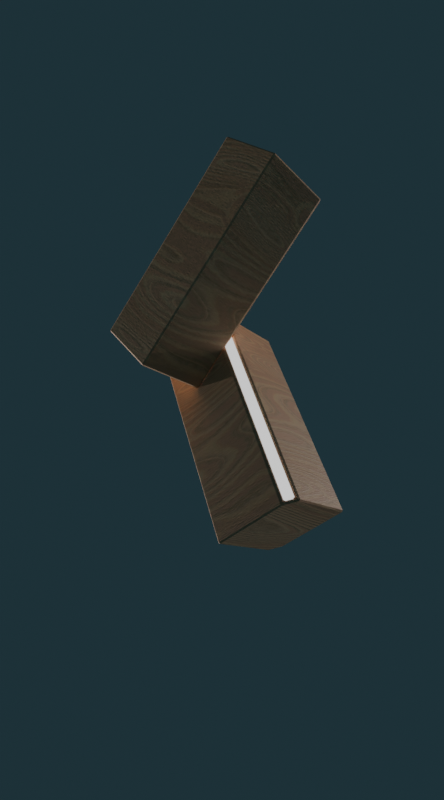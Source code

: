 # Source: keyAnimation.blend  (saved by Blender 4.5.91; exported with 4.5.12 LTS)
import bpy
from mathutils import Matrix  # noqa: F401  (used for matrix-valued properties, if any)

bpy.ops.wm.read_factory_settings(use_empty=True)
scene = bpy.context.scene
scene.name = 'Scene'

# ---- collections
col_collection = bpy.data.collections.new('Collection'); scene.collection.children.link(col_collection)

# ---- images (referenced by path relative to the original .blend; pixels are not part of the script)
import os
ASSET_DIR = os.environ.get("B2B_ASSET_DIR", "")  # directory of the original .blend (textures are referenced by path, not embedded)
HERE = os.path.dirname(os.path.abspath(__file__))  # packed textures are extracted next to this script under _unpacked/

def load_image(name, relpath, width, height, colorspace="sRGB"):
    """Load a texture the original file referenced (path relative to the .blend, or extracted next to this script)."""
    p = next((c for c in (os.path.join(HERE, relpath), os.path.join(ASSET_DIR, relpath)) if relpath and os.path.exists(c)), "")
    if p:
        img = bpy.data.images.load(p, check_existing=True)
        img.name = name
    else:  # same state as the original file: an image datablock whose file is absent (Cycles renders it pink)
        img = bpy.data.images.new(name, width, height)
        img.source = "FILE"
        img.filepath = "//" + (relpath or name)
    img.colorspace_settings.name = colorspace
    return img
img_pine_wood_height_jpg = load_image('pine_wood_Height.jpg', '_unpacked/pine_wood_Height.fe24474e.jpg', 2048, 2048, 'Non-Color')
img_pine_wood_base_color_jpg = load_image('pine_wood_Base_Color.jpg', '_unpacked/pine_wood_Base_Color.68d4e375.jpg', 2048, 2048, 'sRGB')
img_pine_wood_roughness_jpg = load_image('pine_wood_Roughness.jpg', '_unpacked/pine_wood_Roughness.72011262.jpg', 2048, 2048, 'Non-Color')
img_pine_wood_normal_jpg = load_image('pine_wood_Normal.jpg', '_unpacked/pine_wood_Normal.4c7bb094.jpg', 2048, 2048, 'Non-Color')

# ---- materials (node trees are filled in below, after node groups)
mat_pine_wood = bpy.data.materials.new('Pine Wood')
mat_pine_wood.displacement_method = 'BOTH'
mat_pine_wood.alpha_threshold = 0.0
mat_pine_wood.line_color = (0.0, 0.0, 0.0, 1.0)
mat_lightinobject = bpy.data.materials.new('lightInObject')

# ---- node groups
ng_nodegroup = bpy.data.node_groups.new('NodeGroup', 'ShaderNodeTree')
_s = ng_nodegroup.interface.new_socket(name='Image', in_out='OUTPUT', socket_type='NodeSocketColor')
_s.default_value = (0.0, 0.0, 0.0, 0.0)
_s = ng_nodegroup.interface.new_socket(name='Image', in_out='INPUT', socket_type='NodeSocketColor')
_s.default_value = (0.8, 0.8, 0.8, 1.0)
_N = ng_nodegroup.nodes; _L = ng_nodegroup.links
n0 = _N.new('ShaderNodeCombineColor'); n0.name = 'Combine RGB'; n0.location = (110, -30)
n1 = _N.new('ShaderNodeSeparateColor'); n1.name = 'Separate RGB'; n1.location = (-110, -45)
n2 = _N.new('NodeGroupInput'); n2.name = 'Group Input'; n2.location = (-310, 0)
n3 = _N.new('NodeGroupOutput'); n3.name = 'Group Output'; n3.location = (300, 0)
n4 = _N.new('ShaderNodeInvert'); n4.name = 'Invert'; n4.location = (-10, 45)
_L.new(n1.outputs[0], n0.inputs[0])
_L.new(n1.outputs[2], n0.inputs[2])
_L.new(n1.outputs[1], n4.inputs[1])
_L.new(n4.outputs[0], n0.inputs[1])
_L.new(n2.outputs[0], n1.inputs[0])
_L.new(n0.outputs[0], n3.inputs[0])
n3.is_active_output = True

# ---- material node trees
mat_pine_wood.use_nodes = True; mat_pine_wood.node_tree.nodes.clear()
_N = mat_pine_wood.node_tree.nodes; _L = mat_pine_wood.node_tree.links
n0 = _N.new('NodeFrame'); n0.name = 'Frame'; n0.location = (-1270, 336)
n0.label = 'Mapping'
n0.width = 400
n1 = _N.new('NodeFrame'); n1.name = 'Frame.001'; n1.location = (-625, 536)
n1.label = 'Textures'
n1.width = 355
n2 = _N.new('ShaderNodeOutputMaterial'); n2.name = 'Material Output'; n2.location = (630, 300)
n3 = _N.new('ShaderNodeHueSaturation'); n3.name = 'Hue Saturation Value'; n3.location = (482, 53753)
n3.hide = True
n4 = _N.new('ShaderNodeRGBCurve'); n4.name = 'RGB Curves'; n4.location = (418, 53558)
n4.hide = True
n4.mapping.update()
n5 = _N.new('ShaderNodeGroup'); n5.name = 'Group'; n5.location = (453, 53330)
n5.node_tree = None
n6 = _N.new('ShaderNodeBsdfPrincipled'); n6.name = 'Principled BSDF'; n6.location = (340, 300)
n6.distribution = 'GGX'
n6.subsurface_method = 'RANDOM_WALK_SKIN'
n6.inputs[3].default_value = 1.45
n6.inputs[27].default_value = (0.0, 0.0, 0.0, 1.0)
n6.inputs[28].default_value = 1.0
n7 = _N.new('ShaderNodeTexImage'); n7.name = 'Image Texture'; n7.location = (85, -876)
n7.label = 'Displacement'
n7.image = img_pine_wood_height_jpg
n8 = _N.new('ShaderNodeDisplacement'); n8.name = 'Displacement'; n8.location = (110, -400)
n8.inputs[2].default_value = 0.04
n9 = _N.new('ShaderNodeTexImage'); n9.name = 'Image Texture.001'; n9.location = (85, -36)
n9.label = 'Base Color'
n9.image = img_pine_wood_base_color_jpg
n10 = _N.new('ShaderNodeTexImage'); n10.name = 'Image Texture.002'; n10.location = (85, -316)
n10.label = 'Roughness'
n10.image = img_pine_wood_roughness_jpg
n11 = _N.new('ShaderNodeTexImage'); n11.name = 'Image Texture.003'; n11.location = (85, -596)
n11.label = 'Normal'
n11.image = img_pine_wood_normal_jpg
n12 = _N.new('ShaderNodeNormalMap'); n12.name = 'Normal Map'; n12.location = (0, -60)
n13 = _N.new('ShaderNodeMapping'); n13.name = 'Mapping'; n13.location = (230, -36)
n13.inputs[2].default_value = (1.073, 0.0, 0.0)
n14 = _N.new('NodeReroute'); n14.name = 'Reroute'; n14.location = (35, -592)
n14.width = 10
n14.socket_idname = 'NodeSocketVector'
n15 = _N.new('ShaderNodeTexCoord'); n15.name = 'Texture Coordinate'; n15.location = (30, -36)
n16 = _N.new('ShaderNodeHueSaturation'); n16.name = 'Hue Saturation Value.001'; n16.location = (-220, 271)
n16.hide = True
n17 = _N.new('ShaderNodeRGBCurve'); n17.name = 'RGB Curves.001'; n17.location = (-220, 50)
n17.hide = True
n17.mapping.update()
n18 = _N.new('ShaderNodeGroup'); n18.name = 'Group.001'; n18.location = (-220, -117)
n18.node_tree = ng_nodegroup
n7.parent = n1
n9.parent = n1
n10.parent = n1
n11.parent = n1
n13.parent = n0
n14.parent = n1
n15.parent = n0
_L.new(n6.outputs[0], n2.inputs[0])
_L.new(n7.outputs[0], n8.inputs[0])
_L.new(n8.outputs[0], n2.inputs[2])
_L.new(n16.outputs[0], n6.inputs[0])
_L.new(n17.outputs[0], n6.inputs[2])
_L.new(n18.outputs[0], n12.inputs[1])
_L.new(n12.outputs[0], n6.inputs[5])
_L.new(n14.outputs[0], n9.inputs[0])
_L.new(n14.outputs[0], n10.inputs[0])
_L.new(n14.outputs[0], n11.inputs[0])
_L.new(n14.outputs[0], n7.inputs[0])
_L.new(n13.outputs[0], n14.inputs[0])
_L.new(n9.outputs[0], n16.inputs[4])
_L.new(n10.outputs[0], n17.inputs[1])
_L.new(n11.outputs[0], n18.inputs[0])
_L.new(n15.outputs[2], n13.inputs[0])
n2.is_active_output = True
mat_lightinobject.use_nodes = True; mat_lightinobject.node_tree.nodes.clear()
_N = mat_lightinobject.node_tree.nodes; _L = mat_lightinobject.node_tree.links
n0 = _N.new('ShaderNodeOutputMaterial'); n0.name = 'Material Output'; n0.location = (200, 100)
n1 = _N.new('ShaderNodeEmission'); n1.name = 'Emission'; n1.location = (-200, 100)
_L.new(n1.outputs[0], n0.inputs[0])
n0.is_active_output = True

# ---- world
world_world = bpy.data.worlds.new('World'); scene.world = world_world
world_world.use_nodes = True; world_world.node_tree.nodes.clear()
_N = world_world.node_tree.nodes; _L = world_world.node_tree.links
n0 = _N.new('ShaderNodeOutputWorld'); n0.name = 'World Output'; n0.location = (200, 100)
n1 = _N.new('ShaderNodeBackground'); n1.name = 'Background'; n1.location = (-200, 100)
n1.inputs[0].default_value = (0.3409, 0.7562, 0.9552, 1.0)
n1.inputs[1].default_value = 0.05
_L.new(n1.outputs[0], n0.inputs[0])
n0.is_active_output = True
world_world.color = (0.05088, 0.05088, 0.05088)
world_world.sun_shadow_jitter_overblur = 0.0

# ---- cameras
cam_camera = bpy.data.cameras.new('Camera')
cam_camera.lens = 25.0

# ---- lights
light_sun_002 = bpy.data.lights.new('Sun.002', 'SUN')
light_sun_002.energy = 1.0
light_sun_003 = bpy.data.lights.new('Sun.003', 'SUN')
light_sun_003.energy = 1.0
light_sun_004 = bpy.data.lights.new('Sun.004', 'SUN')
light_sun_004.energy = 1.0

# ---- meshes
me_cube = bpy.data.meshes.new('Cube')
me_cube.from_pydata([(-4.0, -4.0, -10.08), (-4.0, -4.0, 10.08), (4.0, 4.0, -10.08), (4.0, 4.0, 10.08), (-3.812, 3.148, -9.784), (-3.148, 3.812, -9.784), (-3.148, 3.812, 9.784), (-3.812, 3.148, 9.784), (4.0, -2.96, -10.08), (3.148, -3.812, -9.784), (3.148, -3.812, 9.784), (4.0, -2.96, 10.08), (3.702, -3.259, 9.784), (3.702, -3.259, -9.784), (-4.0, 2.96, 10.08), (-2.96, 4.0, 10.08), (-2.96, 4.0, -10.08), (-4.0, 2.96, -10.08), (3.889, -3.071, 10.08), (2.96, -4.0, 10.08), (2.96, -4.0, -10.08), (3.889, -3.071, -10.08), (-3.637, 2.972, 9.784), (-2.972, 3.637, 9.784), (-2.972, 3.637, -9.784), (-3.637, 2.972, -9.784), (3.526, -3.083, 9.784), (2.972, -3.637, 9.784), (2.972, -3.637, -9.784), (3.526, -3.083, -9.784)], [], [(7, 6, 23, 22), (18, 21, 8, 11), (17, 16, 2, 8, 21, 20, 0), (0, 1, 14, 17), (16, 15, 3, 2), (3, 15, 14, 1, 19, 18, 11), (2, 3, 11, 8), (20, 19, 1, 0), (5, 4, 25, 24), (6, 7, 14, 15), (5, 6, 15, 16), (4, 5, 16, 17), (7, 4, 17, 14), (10, 12, 18, 19), (9, 10, 19, 20), (13, 9, 20, 21), (12, 13, 21, 18), (23, 24, 25, 22), (27, 28, 29, 26), (13, 12, 26, 29), (10, 9, 28, 27), (4, 7, 22, 25), (6, 5, 24, 23), (9, 13, 29, 28), (12, 10, 27, 26)])
me_cube.polygons.foreach_set('material_index', [0, 0, 0, 0, 0, 0, 0, 0, 0, 0, 0, 0, 0, 0, 0, 0, 0, 1, 1, 0, 0, 0, 0, 0, 0])
_uv = me_cube.uv_layers.new(name='UVMap')
_uv.uv.foreach_set('vector', [0.6213, 0.2292, 0.6213, 0.2708, 0.6213, 0.2708, 0.6213, 0.2292, 0.626, 0.7234, 0.374, 0.7234, 0.375, 0.7175, 0.625, 0.7175, 0.125, 0.5325, 0.1575, 0.5, 0.375, 0.5, 0.375, 0.7175, 0.374, 0.7234, 0.3655, 0.773, 0.125, 0.75, 0.375, 0.0, 0.625, 0.0, 0.625, 0.2175, 0.375, 0.2175, 0.375, 0.2825, 0.625, 0.2825, 0.625, 0.5, 0.375, 0.5, 0.625, 0.5, 0.8425, 0.5, 0.875, 0.5325, 0.875, 0.75, 0.6345, 0.773, 0.626, 0.7234, 0.625, 0.7175, 0.375, 0.5, 0.625, 0.5, 0.625, 0.7175, 0.375, 0.7175, 0.3655, 0.773, 0.6345, 0.773, 0.625, 1.0, 0.375, 1.0, 0.3787, 0.2708, 0.3787, 0.2292, 0.3787, 0.2292, 0.3787, 0.2708, 0.6213, 0.2708, 0.6213, 0.2292, 0.625, 0.2175, 0.625, 0.2825, 0.3787, 0.2708, 0.6213, 0.2708, 0.625, 0.2825, 0.375, 0.2825, 0.3787, 0.2292, 0.3787, 0.2708, 0.375, 0.2825, 0.375, 0.2175, 0.6213, 0.2292, 0.3787, 0.2292, 0.375, 0.2175, 0.625, 0.2175, 0.6289, 0.763, 0.6239, 0.7334, 0.626, 0.7234, 0.6345, 0.773, 0.3711, 0.763, 0.6289, 0.763, 0.6345, 0.773, 0.3655, 0.773, 0.3761, 0.7334, 0.3711, 0.763, 0.3655, 0.773, 0.374, 0.7234, 0.6239, 0.7334, 0.3761, 0.7334, 0.374, 0.7234, 0.626, 0.7234, 0.6213, 0.2708, 0.3787, 0.2708, 0.3787, 0.2292, 0.6213, 0.2292, 0.6289, 0.763, 0.3711, 0.763, 0.3761, 0.7334, 0.6239, 0.7334, 0.3761, 0.7334, 0.6239, 0.7334, 0.6239, 0.7334, 0.3761, 0.7334, 0.6289, 0.763, 0.3711, 0.763, 0.3711, 0.763, 0.6289, 0.763, 0.3787, 0.2292, 0.6213, 0.2292, 0.6213, 0.2292, 0.3787, 0.2292, 0.6213, 0.2708, 0.3787, 0.2708, 0.3787, 0.2708, 0.6213, 0.2708, 0.3711, 0.763, 0.3761, 0.7334, 0.3761, 0.7334, 0.3711, 0.763, 0.6239, 0.7334, 0.6289, 0.763, 0.6289, 0.763, 0.6239, 0.7334])
_uv = me_cube.uv_layers.new(name='automap')
_uv.uv.foreach_set('vector', [0.5225, 0.5538, 0.5225, 0.5812, 0.5153, 0.5812, 0.5153, 0.5538, 0.01309, 0.009864, 0.01309, 0.5341, 0.009864, 0.5341, 0.009864, 0.009864, 0.2126, 0.5538, 0.2428, 0.5841, 0.2428, 0.7868, 0.04015, 0.7868, 0.03692, 0.7836, 0.009864, 0.7565, 0.009864, 0.5538, 0.5153, 0.5341, 0.5153, 0.009864, 0.718, 0.009864, 0.718, 0.5341, 0.2929, 0.5341, 0.2929, 0.009864, 0.4956, 0.009864, 0.4956, 0.5341, 0.4956, 0.5538, 0.4956, 0.7565, 0.4653, 0.7868, 0.2626, 0.7868, 0.2626, 0.5841, 0.2896, 0.557, 0.2929, 0.5538, 0.7377, 0.5341, 0.7377, 0.009864, 0.9404, 0.009864, 0.9404, 0.5341, 0.04015, 0.5341, 0.04015, 0.009864, 0.2428, 0.009864, 0.2428, 0.5341, 0.5423, 0.5812, 0.5423, 0.5538, 0.5495, 0.5538, 0.5495, 0.5812, 0.2874, 0.01759, 0.268, 0.01759, 0.2626, 0.009864, 0.2929, 0.009864, 0.2874, 0.5264, 0.2874, 0.01759, 0.2929, 0.009864, 0.2929, 0.5341, 0.268, 0.5264, 0.2874, 0.5264, 0.2929, 0.5341, 0.2626, 0.5341, 0.268, 0.01759, 0.268, 0.5264, 0.2626, 0.5341, 0.2626, 0.009864, 0.03468, 0.01759, 0.01855, 0.01759, 0.01309, 0.009864, 0.04015, 0.009864, 0.03468, 0.5264, 0.03468, 0.01759, 0.04015, 0.009864, 0.04015, 0.5341, 0.01855, 0.5264, 0.03468, 0.5264, 0.04015, 0.5341, 0.01309, 0.5341, 0.01855, 0.01759, 0.01855, 0.5264, 0.01309, 0.5341, 0.01309, 0.009864, 0.2925, 0.01759, 0.2925, 0.5264, 0.2732, 0.5264, 0.2732, 0.01759, 0.03981, 0.01759, 0.03981, 0.5264, 0.02368, 0.5264, 0.02368, 0.01759, 0.01855, 0.5264, 0.01855, 0.01759, 0.02368, 0.01759, 0.02368, 0.5264, 0.9653, 0.009864, 0.9653, 0.5186, 0.9602, 0.5186, 0.9602, 0.009864, 0.268, 0.5264, 0.268, 0.01759, 0.2732, 0.01759, 0.2732, 0.5264, 0.9901, 0.009864, 0.9901, 0.5186, 0.985, 0.5186, 0.985, 0.009864, 0.5765, 0.5538, 0.5765, 0.5766, 0.5692, 0.5766, 0.5692, 0.5538, 0.5962, 0.5766, 0.5962, 0.5538, 0.6035, 0.5538, 0.6035, 0.5766])
_uv.active_render = True
me_cube.materials.append(mat_pine_wood)
me_cube.materials.append(mat_lightinobject)
me_cube.auto_texspace = False
me_cube.update()
me_cube_001 = bpy.data.meshes.new('Cube.001')
me_cube_001.from_pydata([(-4.0, -4.0, -2.422), (-4.0, -4.0, 17.74), (4.0, 4.0, -2.422), (4.0, 4.0, 17.74), (-3.812, 3.148, -2.125), (-3.148, 3.812, -2.125), (-3.148, 3.812, 17.44), (-3.812, 3.148, 17.44), (4.0, -2.96, -2.422), (3.148, -3.812, -2.125), (3.148, -3.812, 17.44), (4.0, -2.96, 17.74), (3.702, -3.259, 17.44), (3.702, -3.259, -2.125), (-4.0, 2.96, 17.74), (-2.96, 4.0, 17.74), (-2.96, 4.0, -2.422), (-4.0, 2.96, -2.422), (3.889, -3.071, 17.74), (2.96, -4.0, 17.74), (2.96, -4.0, -2.422), (3.889, -3.071, -2.422), (-3.637, 2.972, 17.44), (-2.972, 3.637, 17.44), (-2.972, 3.637, -2.125), (-3.637, 2.972, -2.125), (3.526, -3.083, 17.44), (2.972, -3.637, 17.44), (2.972, -3.637, -2.125), (3.526, -3.083, -2.125)], [], [(7, 6, 23, 22), (18, 21, 8, 11), (17, 16, 2, 8, 21, 20, 0), (0, 1, 14, 17), (16, 15, 3, 2), (3, 15, 14, 1, 19, 18, 11), (2, 3, 11, 8), (20, 19, 1, 0), (5, 4, 25, 24), (6, 7, 14, 15), (5, 6, 15, 16), (4, 5, 16, 17), (7, 4, 17, 14), (10, 12, 18, 19), (9, 10, 19, 20), (13, 9, 20, 21), (12, 13, 21, 18), (23, 24, 25, 22), (27, 28, 29, 26), (13, 12, 26, 29), (10, 9, 28, 27), (4, 7, 22, 25), (6, 5, 24, 23), (9, 13, 29, 28), (12, 10, 27, 26)])
me_cube_001.polygons.foreach_set('material_index', [0, 0, 0, 0, 0, 0, 0, 0, 0, 0, 0, 0, 0, 0, 0, 0, 0, 1, 1, 0, 0, 0, 0, 0, 0])
_uv = me_cube_001.uv_layers.new(name='UVMap')
_uv.uv.foreach_set('vector', [0.6213, 0.2292, 0.6213, 0.2708, 0.6213, 0.2708, 0.6213, 0.2292, 0.626, 0.7234, 0.374, 0.7234, 0.375, 0.7175, 0.625, 0.7175, 0.125, 0.5325, 0.1575, 0.5, 0.375, 0.5, 0.375, 0.7175, 0.374, 0.7234, 0.3655, 0.773, 0.125, 0.75, 0.375, 0.0, 0.625, 0.0, 0.625, 0.2175, 0.375, 0.2175, 0.375, 0.2825, 0.625, 0.2825, 0.625, 0.5, 0.375, 0.5, 0.625, 0.5, 0.8425, 0.5, 0.875, 0.5325, 0.875, 0.75, 0.6345, 0.773, 0.626, 0.7234, 0.625, 0.7175, 0.375, 0.5, 0.625, 0.5, 0.625, 0.7175, 0.375, 0.7175, 0.3655, 0.773, 0.6345, 0.773, 0.625, 1.0, 0.375, 1.0, 0.3787, 0.2708, 0.3787, 0.2292, 0.3787, 0.2292, 0.3787, 0.2708, 0.6213, 0.2708, 0.6213, 0.2292, 0.625, 0.2175, 0.625, 0.2825, 0.3787, 0.2708, 0.6213, 0.2708, 0.625, 0.2825, 0.375, 0.2825, 0.3787, 0.2292, 0.3787, 0.2708, 0.375, 0.2825, 0.375, 0.2175, 0.6213, 0.2292, 0.3787, 0.2292, 0.375, 0.2175, 0.625, 0.2175, 0.6289, 0.763, 0.6239, 0.7334, 0.626, 0.7234, 0.6345, 0.773, 0.3711, 0.763, 0.6289, 0.763, 0.6345, 0.773, 0.3655, 0.773, 0.3761, 0.7334, 0.3711, 0.763, 0.3655, 0.773, 0.374, 0.7234, 0.6239, 0.7334, 0.3761, 0.7334, 0.374, 0.7234, 0.626, 0.7234, 0.6213, 0.2708, 0.3787, 0.2708, 0.3787, 0.2292, 0.6213, 0.2292, 0.6289, 0.763, 0.3711, 0.763, 0.3761, 0.7334, 0.6239, 0.7334, 0.3761, 0.7334, 0.6239, 0.7334, 0.6239, 0.7334, 0.3761, 0.7334, 0.6289, 0.763, 0.3711, 0.763, 0.3711, 0.763, 0.6289, 0.763, 0.3787, 0.2292, 0.6213, 0.2292, 0.6213, 0.2292, 0.3787, 0.2292, 0.6213, 0.2708, 0.3787, 0.2708, 0.3787, 0.2708, 0.6213, 0.2708, 0.3711, 0.763, 0.3761, 0.7334, 0.3761, 0.7334, 0.3711, 0.763, 0.6239, 0.7334, 0.6289, 0.763, 0.6289, 0.763, 0.6239, 0.7334])
_uv = me_cube_001.uv_layers.new(name='automap')
_uv.uv.foreach_set('vector', [0.5225, 0.5538, 0.5225, 0.5812, 0.5153, 0.5812, 0.5153, 0.5538, 0.01309, 0.009864, 0.01309, 0.5341, 0.009864, 0.5341, 0.009864, 0.009864, 0.2126, 0.5538, 0.2428, 0.5841, 0.2428, 0.7868, 0.04015, 0.7868, 0.03692, 0.7836, 0.009864, 0.7565, 0.009864, 0.5538, 0.5153, 0.5341, 0.5153, 0.009864, 0.718, 0.009864, 0.718, 0.5341, 0.2929, 0.5341, 0.2929, 0.009864, 0.4956, 0.009864, 0.4956, 0.5341, 0.4956, 0.5538, 0.4956, 0.7565, 0.4653, 0.7868, 0.2626, 0.7868, 0.2626, 0.5841, 0.2896, 0.557, 0.2929, 0.5538, 0.7377, 0.5341, 0.7377, 0.009864, 0.9404, 0.009864, 0.9404, 0.5341, 0.04015, 0.5341, 0.04015, 0.009864, 0.2428, 0.009864, 0.2428, 0.5341, 0.5423, 0.5812, 0.5423, 0.5538, 0.5495, 0.5538, 0.5495, 0.5812, 0.2874, 0.01759, 0.268, 0.01759, 0.2626, 0.009864, 0.2929, 0.009864, 0.2874, 0.5264, 0.2874, 0.01759, 0.2929, 0.009864, 0.2929, 0.5341, 0.268, 0.5264, 0.2874, 0.5264, 0.2929, 0.5341, 0.2626, 0.5341, 0.268, 0.01759, 0.268, 0.5264, 0.2626, 0.5341, 0.2626, 0.009864, 0.03468, 0.01759, 0.01855, 0.01759, 0.01309, 0.009864, 0.04015, 0.009864, 0.03468, 0.5264, 0.03468, 0.01759, 0.04015, 0.009864, 0.04015, 0.5341, 0.01855, 0.5264, 0.03468, 0.5264, 0.04015, 0.5341, 0.01309, 0.5341, 0.01855, 0.01759, 0.01855, 0.5264, 0.01309, 0.5341, 0.01309, 0.009864, 0.2925, 0.01759, 0.2925, 0.5264, 0.2732, 0.5264, 0.2732, 0.01759, 0.03981, 0.01759, 0.03981, 0.5264, 0.02368, 0.5264, 0.02368, 0.01759, 0.01855, 0.5264, 0.01855, 0.01759, 0.02368, 0.01759, 0.02368, 0.5264, 0.9653, 0.009864, 0.9653, 0.5186, 0.9602, 0.5186, 0.9602, 0.009864, 0.268, 0.5264, 0.268, 0.01759, 0.2732, 0.01759, 0.2732, 0.5264, 0.9901, 0.009864, 0.9901, 0.5186, 0.985, 0.5186, 0.985, 0.009864, 0.5765, 0.5538, 0.5765, 0.5766, 0.5692, 0.5766, 0.5692, 0.5538, 0.5962, 0.5766, 0.5962, 0.5538, 0.6035, 0.5538, 0.6035, 0.5766])
_uv.active_render = True
me_cube_001.materials.append(mat_pine_wood)
me_cube_001.materials.append(mat_lightinobject)
me_cube_001.auto_texspace = False
me_cube_001.update()

# ---- objects
ob_cube = bpy.data.objects.new('Cube', me_cube)
ob_cube_001 = bpy.data.objects.new('Cube.001', me_cube_001)
ob_camera = bpy.data.objects.new('Camera', cam_camera)
ob_sun = bpy.data.objects.new('Sun', light_sun_002)
ob_sun_001 = bpy.data.objects.new('Sun.001', light_sun_003)
ob_sun_002 = bpy.data.objects.new('Sun.002', light_sun_004)

# ---- transforms, parenting, visibility, modifiers, constraints
ob_cube.location = (-0.9858, 1.342, 1.214)
ob_cube.rotation_euler = (-0.4039, -0.0, -0.3546)
_m = ob_cube.modifiers.new('Bevel', 'BEVEL')
_m.width = 0.43
_m.width_pct = 0.43
ob_cube_001.location = (2.913, 10.58, 6.596)
ob_cube_001.rotation_euler = (-1.166, 0.4039, 1.216)
_m = ob_cube_001.modifiers.new('Bevel', 'BEVEL')
_m.width = 0.43
_m.width_pct = 0.43
ob_camera.location = (-13.23, 33.99, -38.12)
ob_camera.rotation_euler = (2.471, -1.906e-07, -2.716)
ob_camera.scale = (1.0, 1.0, 1.0)
ob_sun.location = (0.0, 0.0, 141.2)
ob_sun.rotation_euler = (0.2296, -1.038, 0.4327)
ob_sun_001.location = (0.0, 0.0, 141.2)
ob_sun_001.rotation_euler = (-1.281, -0.2364, 4.512)
ob_sun_002.location = (0.0, 0.0, 141.2)
ob_sun_002.rotation_euler = (-1.572, -0.5338, 4.105)

# ---- collection membership
col_collection.objects.link(ob_cube)
col_collection.objects.link(ob_cube_001)
col_collection.objects.link(ob_camera)
col_collection.objects.link(ob_sun)
col_collection.objects.link(ob_sun_001)
col_collection.objects.link(ob_sun_002)

# ---- scene / render settings (as saved in the file)
scene.camera = ob_camera
scene.frame_start = 1; scene.frame_end = 250; scene.frame_set(66)
scene.render.engine = 'CYCLES'
scene.render.resolution_x = 1000
scene.render.resolution_y = 1800
scene.render.ppm_factor = 300.0
bpy.context.view_layer.update()
